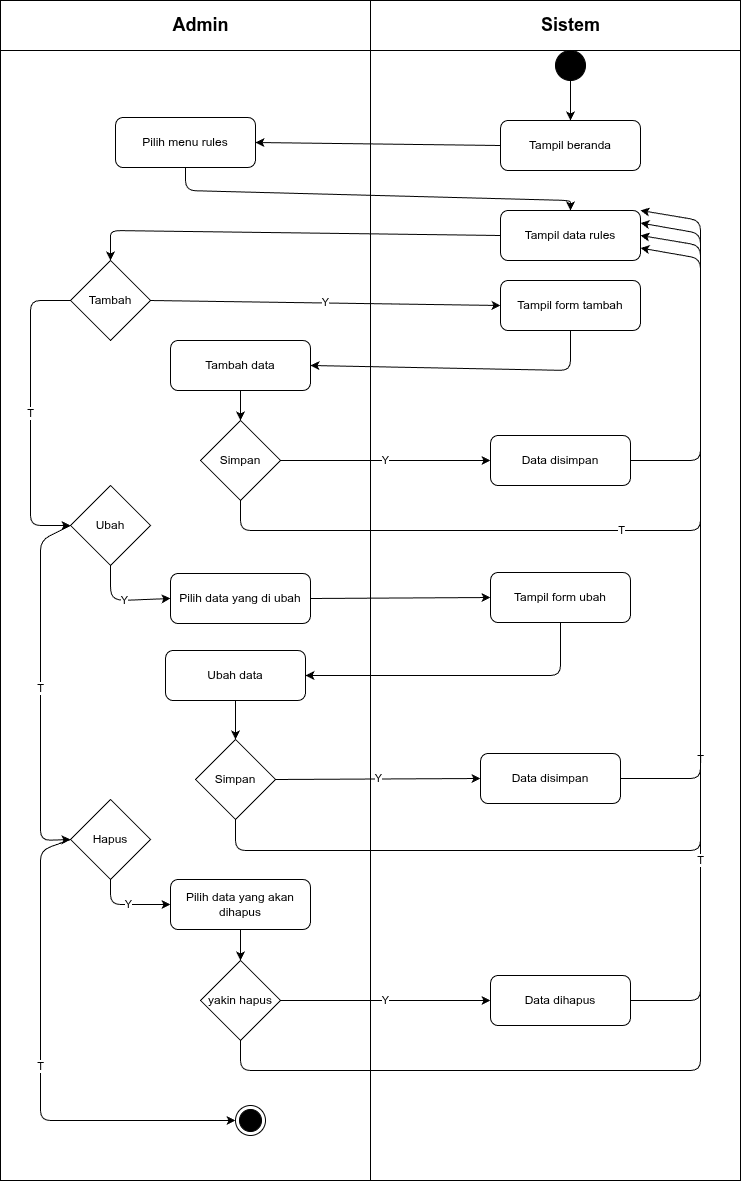

The diagram above was exported from draw.io. Its source (the exported page's mxGraphModel, read from the mxfile embedded in the PNG):
<mxGraphModel dx="686" dy="780" grid="1" gridSize="10" guides="1" tooltips="1" connect="1" arrows="1" fold="1" page="1" pageScale="1" pageWidth="827" pageHeight="1169" math="0" shadow="0">
  <root>
    <mxCell id="0" />
    <mxCell id="1" parent="0" />
    <mxCell id="2" value="" style="shape=internalStorage;whiteSpace=wrap;html=1;backgroundOutline=1;dx=370;dy=50;" parent="1" vertex="1">
      <mxGeometry x="80" y="60" width="740" height="1180" as="geometry" />
    </mxCell>
    <mxCell id="3" value="Admin" style="text;html=1;strokeColor=none;fillColor=none;align=center;verticalAlign=middle;rounded=1;fontSize=18;fontStyle=1" parent="1" vertex="1">
      <mxGeometry x="245" y="70" width="70" height="30" as="geometry" />
    </mxCell>
    <mxCell id="4" value="Sistem" style="text;html=1;strokeColor=none;fillColor=none;align=center;verticalAlign=middle;rounded=1;fontSize=18;fontStyle=1" parent="1" vertex="1">
      <mxGeometry x="615" y="70" width="70" height="30" as="geometry" />
    </mxCell>
    <mxCell id="start" value="" style="ellipse;whiteSpace=wrap;html=1;aspect=fixed;fillColor=#000000;strokeColor=#000000;" vertex="1" parent="1">
      <mxGeometry x="635" y="110" width="30" height="30" as="geometry" />
    </mxCell>
    <mxCell id="beranda" value="Tampil beranda" style="rounded=1;whiteSpace=wrap;html=1;" vertex="1" parent="1">
      <mxGeometry x="580" y="180" width="140" height="50" as="geometry" />
    </mxCell>
    <mxCell id="e1" value="" style="endArrow=classic;html=1;exitX=0.5;exitY=1;entryX=0.5;entryY=0;" edge="1" parent="1" source="start" target="beranda">
      <mxGeometry relative="1" as="geometry" />
    </mxCell>
    <mxCell id="menu" value="Pilih menu rules" style="rounded=1;whiteSpace=wrap;html=1;" vertex="1" parent="1">
      <mxGeometry x="195" y="177" width="140" height="50" as="geometry" />
    </mxCell>
    <mxCell id="e2" value="" style="endArrow=classic;html=1;exitX=0;exitY=0.5;entryX=1;entryY=0.5;" edge="1" parent="1" source="beranda" target="menu">
      <mxGeometry relative="1" as="geometry" />
    </mxCell>
    <mxCell id="tampil_data" value="Tampil data rules" style="rounded=1;whiteSpace=wrap;html=1;" vertex="1" parent="1">
      <mxGeometry x="580" y="270" width="140" height="50" as="geometry" />
    </mxCell>
    <mxCell id="e3" value="" style="endArrow=classic;html=1;exitX=0.5;exitY=1;entryX=0.5;entryY=0;entryDx=0;entryDy=0;" edge="1" parent="1" source="menu" target="tampil_data">
      <mxGeometry relative="1" as="geometry">
        <Array as="points">
          <mxPoint x="265" y="250" />
          <mxPoint x="650" y="260" />
        </Array>
      </mxGeometry>
    </mxCell>
    <mxCell id="dec_tambah" value="Tambah" style="rhombus;whiteSpace=wrap;html=1;" vertex="1" parent="1">
      <mxGeometry x="150" y="320" width="80" height="80" as="geometry" />
    </mxCell>
    <mxCell id="e4" value="" style="endArrow=classic;html=1;exitX=0;exitY=0.5;entryX=0.5;entryY=0;exitDx=0;exitDy=0;" edge="1" parent="1" source="tampil_data" target="dec_tambah">
      <mxGeometry relative="1" as="geometry">
        <Array as="points">
          <mxPoint x="190" y="290" />
          <mxPoint x="190" y="300" />
        </Array>
      </mxGeometry>
    </mxCell>
    <mxCell id="form_tambah" value="Tampil form tambah" style="rounded=1;whiteSpace=wrap;html=1;" vertex="1" parent="1">
      <mxGeometry x="580" y="340" width="140" height="50" as="geometry" />
    </mxCell>
    <mxCell id="e5" value="Y" style="endArrow=classic;html=1;exitX=1;exitY=0.5;entryX=0;entryY=0.5;" edge="1" parent="1" source="dec_tambah" target="form_tambah">
      <mxGeometry relative="1" as="geometry" />
    </mxCell>
    <mxCell id="aksi_tambah" value="Tambah data" style="rounded=1;whiteSpace=wrap;html=1;" vertex="1" parent="1">
      <mxGeometry x="250" y="400" width="140" height="50" as="geometry" />
    </mxCell>
    <mxCell id="e6" value="" style="endArrow=classic;html=1;exitX=0.5;exitY=1;entryX=1;entryY=0.5;" edge="1" parent="1" source="form_tambah" target="aksi_tambah">
      <mxGeometry relative="1" as="geometry">
        <Array as="points">
          <mxPoint x="650" y="430" />
        </Array>
      </mxGeometry>
    </mxCell>
    <mxCell id="simpan_tambah" value="Simpan" style="rhombus;whiteSpace=wrap;html=1;" vertex="1" parent="1">
      <mxGeometry x="280" y="480" width="80" height="80" as="geometry" />
    </mxCell>
    <mxCell id="e7" value="" style="endArrow=classic;html=1;exitX=0.5;exitY=1;entryX=0.5;entryY=0;" edge="1" parent="1" source="aksi_tambah" target="simpan_tambah">
      <mxGeometry relative="1" as="geometry" />
    </mxCell>
    <mxCell id="simpan_ok_tambah" value="Data disimpan" style="rounded=1;whiteSpace=wrap;html=1;" vertex="1" parent="1">
      <mxGeometry x="570" y="495" width="140" height="50" as="geometry" />
    </mxCell>
    <mxCell id="e8" value="Y" style="endArrow=classic;html=1;exitX=1;exitY=0.5;entryX=0;entryY=0.5;" edge="1" parent="1" source="simpan_tambah" target="simpan_ok_tambah">
      <mxGeometry relative="1" as="geometry" />
    </mxCell>
    <mxCell id="e9" value="" style="endArrow=classic;html=1;exitX=1;exitY=0.5;entryX=1;entryY=0.5;" edge="1" parent="1" source="simpan_ok_tambah" target="tampil_data">
      <mxGeometry relative="1" as="geometry">
        <Array as="points">
          <mxPoint x="780" y="520" />
          <mxPoint x="780" y="305" />
        </Array>
      </mxGeometry>
    </mxCell>
    <mxCell id="e10" value="T" style="endArrow=classic;html=1;exitX=0.5;exitY=1;entryX=1;entryY=0.75;" edge="1" parent="1" source="simpan_tambah" target="tampil_data">
      <mxGeometry relative="1" as="geometry">
        <Array as="points">
          <mxPoint x="320" y="590" />
          <mxPoint x="780" y="590" />
          <mxPoint x="780" y="318" />
        </Array>
      </mxGeometry>
    </mxCell>
    <mxCell id="dec_ubah" value="Ubah" style="rhombus;whiteSpace=wrap;html=1;" vertex="1" parent="1">
      <mxGeometry x="150" y="545" width="80" height="80" as="geometry" />
    </mxCell>
    <mxCell id="e11" value="T" style="endArrow=classic;html=1;exitX=0;exitY=0.5;entryX=0;entryY=0.5;exitDx=0;exitDy=0;entryDx=0;entryDy=0;" edge="1" parent="1" source="dec_tambah" target="dec_ubah">
      <mxGeometry relative="1" as="geometry">
        <Array as="points">
          <mxPoint x="110" y="360" />
          <mxPoint x="110" y="585" />
        </Array>
      </mxGeometry>
    </mxCell>
    <mxCell id="pilih_ubah" value="Pilih data yang di ubah" style="rounded=1;whiteSpace=wrap;html=1;" vertex="1" parent="1">
      <mxGeometry x="250" y="633" width="140" height="50" as="geometry" />
    </mxCell>
    <mxCell id="e12" value="Y" style="endArrow=classic;html=1;exitX=0.5;exitY=1;entryX=0;entryY=0.5;entryDx=0;entryDy=0;exitDx=0;exitDy=0;" edge="1" parent="1" source="dec_ubah" target="pilih_ubah">
      <mxGeometry relative="1" as="geometry">
        <Array as="points">
          <mxPoint x="190" y="656" />
          <mxPoint x="200" y="660" />
        </Array>
      </mxGeometry>
    </mxCell>
    <mxCell id="form_ubah" value="Tampil form ubah" style="rounded=1;whiteSpace=wrap;html=1;" vertex="1" parent="1">
      <mxGeometry x="570" y="632" width="140" height="50" as="geometry" />
    </mxCell>
    <mxCell id="e13" value="" style="endArrow=classic;html=1;exitX=1;exitY=0.5;entryX=0;entryY=0.5;" edge="1" parent="1" source="pilih_ubah" target="form_ubah">
      <mxGeometry relative="1" as="geometry" />
    </mxCell>
    <mxCell id="aksi_ubah" value="Ubah data" style="rounded=1;whiteSpace=wrap;html=1;" vertex="1" parent="1">
      <mxGeometry x="245" y="710" width="140" height="50" as="geometry" />
    </mxCell>
    <mxCell id="e14" value="" style="endArrow=classic;html=1;exitX=0.5;exitY=1;entryX=1;entryY=0.5;" edge="1" parent="1" source="form_ubah" target="aksi_ubah">
      <mxGeometry relative="1" as="geometry">
        <Array as="points">
          <mxPoint x="640" y="735" />
        </Array>
      </mxGeometry>
    </mxCell>
    <mxCell id="simpan_ubah" value="Simpan" style="rhombus;whiteSpace=wrap;html=1;" vertex="1" parent="1">
      <mxGeometry x="275" y="799" width="80" height="80" as="geometry" />
    </mxCell>
    <mxCell id="e15" value="" style="endArrow=classic;html=1;exitX=0.5;exitY=1;entryX=0.5;entryY=0;" edge="1" parent="1" source="aksi_ubah" target="simpan_ubah">
      <mxGeometry relative="1" as="geometry" />
    </mxCell>
    <mxCell id="simpan_ok_ubah" value="Data disimpan" style="rounded=1;whiteSpace=wrap;html=1;" vertex="1" parent="1">
      <mxGeometry x="560" y="813" width="140" height="50" as="geometry" />
    </mxCell>
    <mxCell id="e16" value="Y" style="endArrow=classic;html=1;exitX=1;exitY=0.5;entryX=0;entryY=0.5;" edge="1" parent="1" source="simpan_ubah" target="simpan_ok_ubah">
      <mxGeometry relative="1" as="geometry" />
    </mxCell>
    <mxCell id="e17" value="" style="endArrow=classic;html=1;exitX=1;exitY=0.5;entryX=1;entryY=0.5;" edge="1" parent="1" source="simpan_ok_ubah" target="tampil_data">
      <mxGeometry relative="1" as="geometry">
        <Array as="points">
          <mxPoint x="780" y="838" />
          <mxPoint x="780" y="305" />
        </Array>
      </mxGeometry>
    </mxCell>
    <mxCell id="e18" value="T" style="endArrow=classic;html=1;exitX=0.5;exitY=1;entryX=1;entryY=0.25;" edge="1" parent="1" source="simpan_ubah" target="tampil_data">
      <mxGeometry relative="1" as="geometry">
        <Array as="points">
          <mxPoint x="315" y="910" />
          <mxPoint x="780" y="910" />
          <mxPoint x="780" y="293" />
        </Array>
      </mxGeometry>
    </mxCell>
    <mxCell id="dec_hapus" value="Hapus" style="rhombus;whiteSpace=wrap;html=1;" vertex="1" parent="1">
      <mxGeometry x="150" y="859" width="80" height="80" as="geometry" />
    </mxCell>
    <mxCell id="e19" value="T" style="endArrow=classic;html=1;exitX=0;exitY=0.5;entryX=0;entryY=0.5;exitDx=0;exitDy=0;entryDx=0;entryDy=0;" edge="1" parent="1" source="dec_ubah" target="dec_hapus">
      <mxGeometry relative="1" as="geometry">
        <Array as="points">
          <mxPoint x="120" y="600" />
          <mxPoint x="120" y="900" />
        </Array>
      </mxGeometry>
    </mxCell>
    <mxCell id="pilih_hapus" value="Pilih data yang akan dihapus" style="rounded=1;whiteSpace=wrap;html=1;" vertex="1" parent="1">
      <mxGeometry x="250" y="939" width="140" height="50" as="geometry" />
    </mxCell>
    <mxCell id="e20" value="Y" style="endArrow=classic;html=1;exitX=0.5;exitY=1;entryX=0;entryY=0.5;exitDx=0;exitDy=0;entryDx=0;entryDy=0;" edge="1" parent="1" source="dec_hapus" target="pilih_hapus">
      <mxGeometry relative="1" as="geometry">
        <Array as="points">
          <mxPoint x="190" y="964" />
        </Array>
      </mxGeometry>
    </mxCell>
    <mxCell id="yakin_hapus" value="yakin hapus" style="rhombus;whiteSpace=wrap;html=1;" vertex="1" parent="1">
      <mxGeometry x="280" y="1020" width="80" height="80" as="geometry" />
    </mxCell>
    <mxCell id="e21" value="" style="endArrow=classic;html=1;exitX=0.5;exitY=1;entryX=0.5;entryY=0;exitDx=0;exitDy=0;" edge="1" parent="1" source="pilih_hapus" target="yakin_hapus">
      <mxGeometry relative="1" as="geometry">
        <Array as="points" />
      </mxGeometry>
    </mxCell>
    <mxCell id="data_dihapus" value="Data dihapus" style="rounded=1;whiteSpace=wrap;html=1;" vertex="1" parent="1">
      <mxGeometry x="570" y="1035" width="140" height="50" as="geometry" />
    </mxCell>
    <mxCell id="e22" value="Y" style="endArrow=classic;html=1;exitX=1;exitY=0.5;entryX=0;entryY=0.5;" edge="1" parent="1" source="yakin_hapus" target="data_dihapus">
      <mxGeometry relative="1" as="geometry" />
    </mxCell>
    <mxCell id="e23" value="" style="endArrow=classic;html=1;exitX=1;exitY=0.5;entryX=1;entryY=0.5;" edge="1" parent="1" source="data_dihapus" target="tampil_data">
      <mxGeometry relative="1" as="geometry">
        <Array as="points">
          <mxPoint x="780" y="1060" />
          <mxPoint x="780" y="305" />
        </Array>
      </mxGeometry>
    </mxCell>
    <mxCell id="e24" value="T" style="endArrow=classic;html=1;exitX=0.5;exitY=1;entryX=1;entryY=0;" edge="1" parent="1" source="yakin_hapus" target="tampil_data">
      <mxGeometry relative="1" as="geometry">
        <Array as="points">
          <mxPoint x="320" y="1130" />
          <mxPoint x="780" y="1130" />
          <mxPoint x="780" y="280" />
        </Array>
      </mxGeometry>
    </mxCell>
    <mxCell id="end" value="" style="ellipse;html=1;shape=endState;fillColor=#000000;strokeColor=#000000;" vertex="1" parent="1">
      <mxGeometry x="315" y="1165" width="30" height="30" as="geometry" />
    </mxCell>
    <mxCell id="e25" value="T" style="endArrow=classic;html=1;exitX=0;exitY=0.5;entryX=0;entryY=0.5;entryDx=0;entryDy=0;exitDx=0;exitDy=0;" edge="1" parent="1" source="dec_hapus" target="end">
      <mxGeometry relative="1" as="geometry">
        <Array as="points">
          <mxPoint x="120" y="910" />
          <mxPoint x="120" y="1180" />
        </Array>
      </mxGeometry>
    </mxCell>
  </root>
</mxGraphModel>